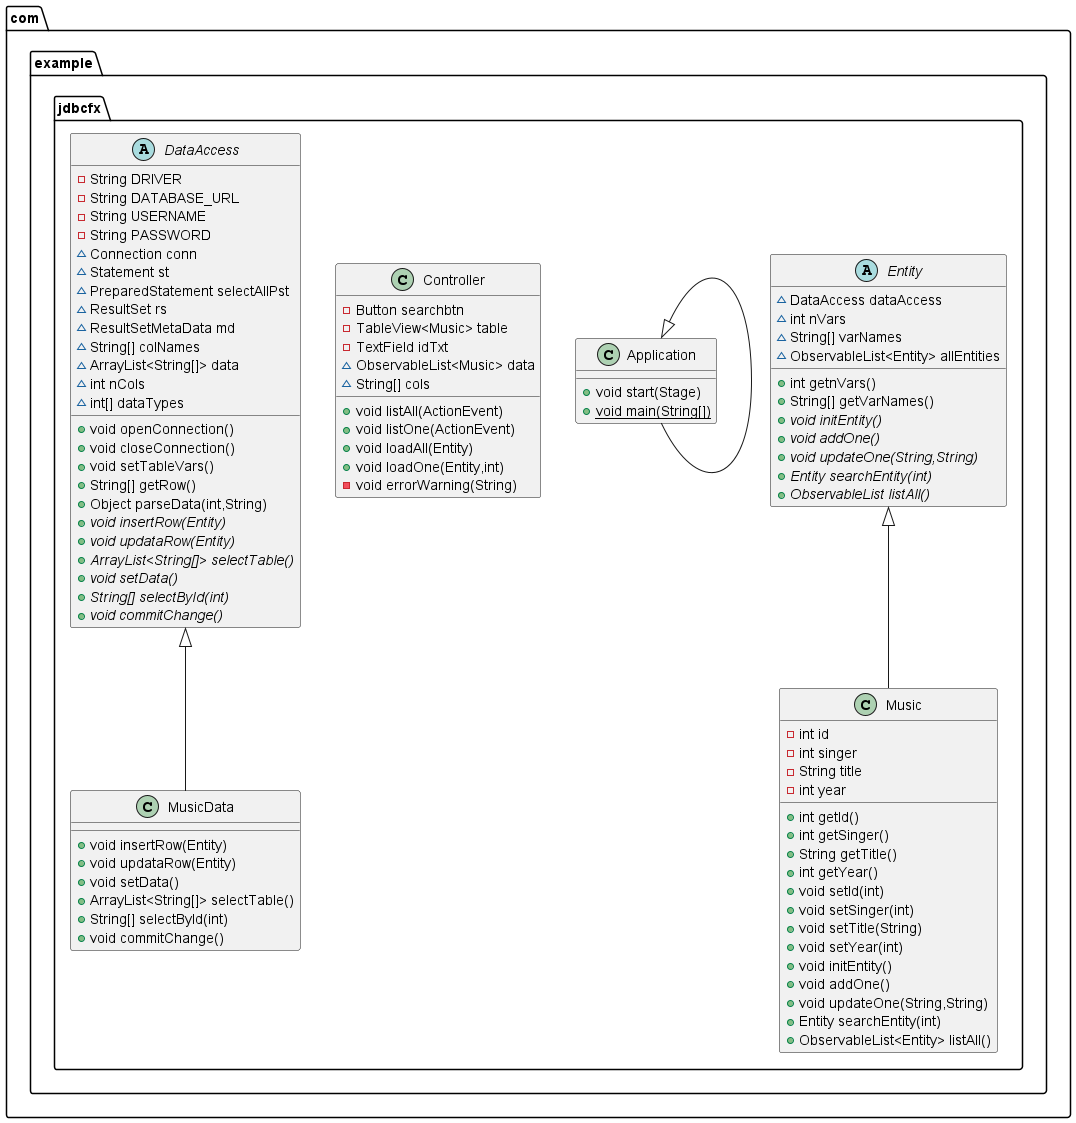

The diagram above was rendered by PlantUML. Its source (embedded in the PNG):
@startuml
class com.example.jdbcfx.Music {
- int id
- int singer
- String title
- int year
+ int getId()
+ int getSinger()
+ String getTitle()
+ int getYear()
+ void setId(int)
+ void setSinger(int)
+ void setTitle(String)
+ void setYear(int)
+ void initEntity()
+ void addOne()
+ void updateOne(String,String)
+ Entity searchEntity(int)
+ ObservableList<Entity> listAll()
}
abstract class com.example.jdbcfx.Entity {
~ DataAccess dataAccess
~ int nVars
~ String[] varNames
~ ObservableList<Entity> allEntities
+ int getnVars()
+ String[] getVarNames()
+ {abstract}void initEntity()
+ {abstract}void addOne()
+ {abstract}void updateOne(String,String)
+ {abstract}Entity searchEntity(int)
+ {abstract}ObservableList listAll()
}
class com.example.jdbcfx.Application {
+ void start(Stage)
+ {static} void main(String[])
}
class com.example.jdbcfx.MusicData {
+ void insertRow(Entity)
+ void updataRow(Entity)
+ void setData()
+ ArrayList<String[]> selectTable()
+ String[] selectById(int)
+ void commitChange()
}
class com.example.jdbcfx.Controller {
- Button searchbtn
- TableView<Music> table
- TextField idTxt
~ ObservableList<Music> data
~ String[] cols
+ void listAll(ActionEvent)
+ void listOne(ActionEvent)
+ void loadAll(Entity)
+ void loadOne(Entity,int)
- void errorWarning(String)
}
abstract class com.example.jdbcfx.DataAccess {
- String DRIVER
- String DATABASE_URL
- String USERNAME
- String PASSWORD
~ Connection conn
~ Statement st
~ PreparedStatement selectAllPst
~ ResultSet rs
~ ResultSetMetaData md
~ String[] colNames
~ ArrayList<String[]> data
~ int nCols
~ int[] dataTypes
+ void openConnection()
+ void closeConnection()
+ void setTableVars()
+ String[] getRow()
+ Object parseData(int,String)
+ {abstract}void insertRow(Entity)
+ {abstract}void updataRow(Entity)
+ {abstract}ArrayList<String[]> selectTable()
+ {abstract}void setData()
+ {abstract}String[] selectById(int)
+ {abstract}void commitChange()
}


com.example.jdbcfx.Entity <|-- com.example.jdbcfx.Music
com.example.jdbcfx.Application <|-- com.example.jdbcfx.Application
com.example.jdbcfx.DataAccess <|-- com.example.jdbcfx.MusicData
@enduml